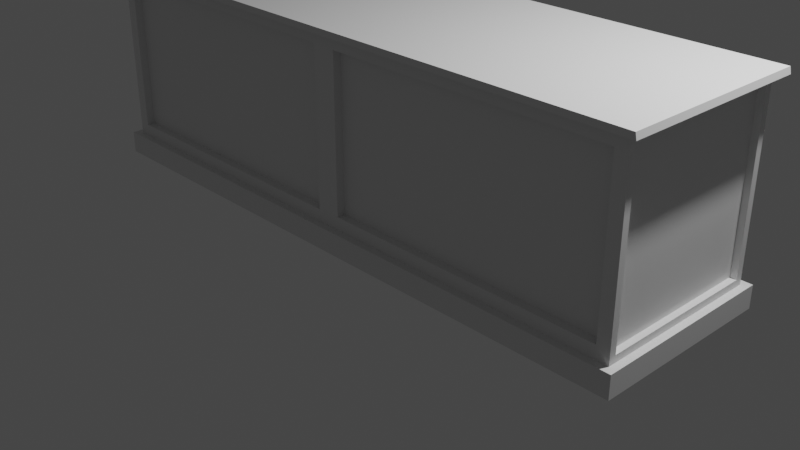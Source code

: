 # Source: altar.blend  (saved by Blender 2.93.20; exported with 4.5.12 LTS)
import bpy
from mathutils import Matrix  # noqa: F401  (used for matrix-valued properties, if any)

bpy.ops.wm.read_factory_settings(use_empty=True)
scene = bpy.context.scene
scene.name = 'Scene'

# ---- collections
col_collection = bpy.data.collections.new('Collection'); scene.collection.children.link(col_collection)

# ---- materials (node trees are filled in below, after node groups)
mat_material = bpy.data.materials.new('Material')
mat_material.alpha_threshold = 0.0
mat_material.use_transparent_shadow = False
mat_material.line_color = (0.0, 0.0, 0.0, 1.0)

# ---- material node trees
mat_material.use_nodes = True; mat_material.node_tree.nodes.clear()
_N = mat_material.node_tree.nodes; _L = mat_material.node_tree.links
n0 = _N.new('ShaderNodeOutputMaterial'); n0.name = 'Material Output'; n0.location = (300, 300)
n1 = _N.new('ShaderNodeBsdfPrincipled'); n1.name = 'Principled BSDF'; n1.location = (10, 300)
n1.distribution = 'GGX'
n1.subsurface_method = 'BURLEY'
n1.inputs[2].default_value = 0.4
n1.inputs[3].default_value = 1.45
n1.inputs[27].default_value = (0.0, 0.0, 0.0, 1.0)
n1.inputs[28].default_value = 1.0
_L.new(n1.outputs[0], n0.inputs[0])
n0.is_active_output = True

# ---- world
world_world = bpy.data.worlds.new('World'); scene.world = world_world
world_world.use_nodes = True; world_world.node_tree.nodes.clear()
_N = world_world.node_tree.nodes; _L = world_world.node_tree.links
n0 = _N.new('ShaderNodeOutputWorld'); n0.name = 'World Output'; n0.location = (300, 300)
n1 = _N.new('ShaderNodeBackground'); n1.name = 'Background'; n1.location = (10, 300)
n1.inputs[0].default_value = (0.05088, 0.05088, 0.05088, 1.0)
_L.new(n1.outputs[0], n0.inputs[0])
n0.is_active_output = True
world_world.color = (0.05088, 0.05088, 0.05088)
world_world.use_sun_shadow = False
world_world.sun_shadow_jitter_overblur = 0.0

# ---- cameras
cam_camera = bpy.data.cameras.new('Camera')
cam_camera.clip_end = 100.0
cam_camera.ortho_scale = 7.314

# ---- lights
light_light = bpy.data.lights.new('Light', 'POINT')
light_light.transmission_factor = 0.0
light_light.energy = 1000.0
light_light.shadow_soft_size = 0.1
light_light.shadow_maximum_resolution = 0.006
light_light.use_absolute_resolution = True

# ---- meshes
me_cube = bpy.data.meshes.new('Cube')
me_cube.from_pydata([(3.302, 0.8486, 0.3096), (3.38, 1.0, 0.0), (3.302, -0.8486, 0.3096), (3.38, -1.0, 0.0), (-3.302, 0.9221, 0.2361), (-3.38, 1.0, 0.0), (-3.175, -0.9221, 0.3632), (-3.38, -1.0, 0.0), (3.38, -1.0, 0.2361), (-3.38, -1.0, 0.2361), (3.38, 1.0, 0.2361), (-3.38, 1.0, 0.2361), (3.302, -0.8486, 2.062), (-3.175, -0.9221, 2.008), (3.302, 0.8486, 2.062), (-3.302, 0.9221, 2.136), (3.403, -1.014, 2.136), (-3.403, -1.014, 2.136), (3.403, 1.014, 2.136), (-3.403, 1.014, 2.136), (3.389, -1.012, 2.199), (-3.417, -1.012, 2.199), (3.389, 1.015, 2.199), (-3.417, 1.015, 2.199), (3.302, 0.9221, 0.2361), (3.167, -0.9221, 0.3718), (3.302, 0.9221, 2.136), (3.167, -0.9221, 2.0), (3.235, 0.8486, 0.3096), (3.235, -0.8486, 0.3096), (3.235, 0.8486, 2.062), (3.235, -0.8486, 2.062), (0.0, 1.0, 0.0), (0.0, -1.0, 0.2361), (0.0, -1.0, 0.0), (0.0, 1.0, 0.2361), (0.1357, -0.9221, 0.3718), (0.0, 0.9221, 0.2361), (0.1357, -0.9221, 2.0), (0.0, 0.9221, 2.136), (3.302, -0.9221, 0.2361), (3.302, -0.9221, 2.136), (-0.1271, -0.9221, 0.3632), (-0.1271, -0.9221, 2.008), (3.167, -0.8357, 0.3718), (3.167, -0.8357, 2.0), (0.1357, -0.8357, 0.3718), (0.1357, -0.8357, 2.0), (0.0, -0.9221, 0.2361), (-3.302, -0.9221, 0.2361), (0.0, -0.9221, 2.136), (-3.302, -0.9221, 2.136), (-0.1271, -0.8341, 0.3632), (-3.175, -0.8341, 0.3632), (-0.1271, -0.8341, 2.008), (-3.175, -0.8341, 2.008)], [], [(27, 38, 47, 45), (34, 33, 9, 7), (7, 9, 11, 5), (32, 1, 3, 34), (1, 10, 8, 3), (32, 35, 10, 1), (48, 49, 9, 33), (24, 40, 8, 10), (49, 4, 11, 9), (37, 24, 10, 35), (39, 15, 51, 50), (37, 4, 15, 39), (0, 14, 30, 28), (4, 49, 51, 15), (18, 16, 17, 19), (22, 23, 21, 20), (19, 17, 21, 23), (17, 16, 20, 21), (18, 19, 23, 22), (16, 18, 22, 20), (0, 2, 40, 24), (12, 14, 26, 41), (2, 12, 41, 40), (14, 0, 24, 26), (29, 28, 30, 31), (14, 12, 31, 30), (12, 2, 29, 31), (2, 0, 28, 29), (24, 37, 39, 26), (26, 39, 50, 41), (4, 37, 35, 11), (40, 48, 33, 8), (5, 11, 35, 32), (5, 32, 34, 7), (3, 8, 33, 34), (43, 13, 55, 54), (27, 25, 40, 41), (25, 36, 48, 40), (38, 27, 41, 50), (36, 38, 50, 48), (46, 44, 45, 47), (25, 27, 45, 44), (38, 36, 46, 47), (36, 25, 44, 46), (42, 6, 49, 48), (13, 43, 50, 51), (6, 13, 51, 49), (43, 42, 48, 50), (53, 52, 54, 55), (13, 6, 53, 55), (6, 42, 52, 53), (42, 43, 54, 52)])
_uv = me_cube.uv_layers.new(name='UVMap')
_uv.uv.foreach_set('vector', [0.6329, 0.7403, 0.745, 0.7403, 0.745, 0.7403, 0.6329, 0.7403, 0.375, 0.875, 0.625, 0.875, 0.625, 1.0, 0.375, 1.0, 0.375, 0.0, 0.625, 0.0, 0.625, 0.25, 0.375, 0.25, 0.25, 0.5, 0.375, 0.5, 0.375, 0.75, 0.25, 0.75, 0.375, 0.5, 0.625, 0.5, 0.625, 0.75, 0.375, 0.75, 0.375, 0.375, 0.625, 0.375, 0.625, 0.5, 0.375, 0.5, 0.75, 0.7403, 0.8721, 0.7403, 0.875, 0.75, 0.75, 0.75, 0.6279, 0.5097, 0.6279, 0.7403, 0.625, 0.75, 0.625, 0.5, 0.8721, 0.7403, 0.8721, 0.5097, 0.875, 0.5, 0.875, 0.75, 0.75, 0.5097, 0.6279, 0.5097, 0.625, 0.5, 0.75, 0.5, 0.75, 0.5097, 0.8721, 0.5097, 0.8721, 0.7403, 0.75, 0.7403, 0.75, 0.5097, 0.8721, 0.5097, 0.8721, 0.5097, 0.75, 0.5097, 0.6279, 0.5189, 0.6279, 0.5189, 0.6279, 0.5189, 0.6279, 0.5189, 0.8721, 0.5097, 0.8721, 0.7403, 0.8721, 0.7403, 0.8721, 0.5097, 0.6279, 0.5097, 0.6279, 0.7403, 0.8721, 0.7403, 0.8721, 0.5097, 0.6279, 0.5097, 0.8721, 0.5097, 0.8721, 0.7403, 0.6279, 0.7403, 0.8721, 0.5097, 0.8721, 0.7403, 0.8721, 0.7403, 0.8721, 0.5097, 0.8721, 0.7403, 0.6279, 0.7403, 0.6279, 0.7403, 0.8721, 0.7403, 0.6279, 0.5097, 0.8721, 0.5097, 0.8721, 0.5097, 0.6279, 0.5097, 0.6279, 0.7403, 0.6279, 0.5097, 0.6279, 0.5097, 0.6279, 0.7403, 0.6279, 0.5189, 0.6279, 0.7311, 0.6279, 0.7403, 0.6279, 0.5097, 0.6279, 0.7311, 0.6279, 0.5189, 0.6279, 0.5097, 0.6279, 0.7403, 0.6279, 0.7311, 0.6279, 0.7311, 0.6279, 0.7403, 0.6279, 0.7403, 0.6279, 0.5189, 0.6279, 0.5189, 0.6279, 0.5097, 0.6279, 0.5097, 0.6279, 0.7311, 0.6279, 0.5189, 0.6279, 0.5189, 0.6279, 0.7311, 0.6279, 0.5189, 0.6279, 0.7311, 0.6279, 0.7311, 0.6279, 0.5189, 0.6279, 0.7311, 0.6279, 0.7311, 0.6279, 0.7311, 0.6279, 0.7311, 0.6279, 0.7311, 0.6279, 0.5189, 0.6279, 0.5189, 0.6279, 0.7311, 0.6279, 0.5097, 0.75, 0.5097, 0.75, 0.5097, 0.6279, 0.5097, 0.6279, 0.5097, 0.75, 0.5097, 0.75, 0.7403, 0.6279, 0.7403, 0.8721, 0.5097, 0.75, 0.5097, 0.75, 0.5, 0.875, 0.5, 0.6279, 0.7403, 0.75, 0.7403, 0.75, 0.75, 0.625, 0.75, 0.375, 0.25, 0.625, 0.25, 0.625, 0.375, 0.375, 0.375, 0.125, 0.5, 0.25, 0.5, 0.25, 0.75, 0.125, 0.75, 0.375, 0.75, 0.625, 0.75, 0.625, 0.875, 0.375, 0.875, 0.7547, 0.7403, 0.8674, 0.7403, 0.8674, 0.7403, 0.7547, 0.7403, 0.6329, 0.7403, 0.6329, 0.7403, 0.6279, 0.7403, 0.6279, 0.7403, 0.6329, 0.7403, 0.745, 0.7403, 0.75, 0.7403, 0.6279, 0.7403, 0.745, 0.7403, 0.6329, 0.7403, 0.6279, 0.7403, 0.75, 0.7403, 0.745, 0.7403, 0.745, 0.7403, 0.75, 0.7403, 0.75, 0.7403, 0.745, 0.7403, 0.6329, 0.7403, 0.6329, 0.7403, 0.745, 0.7403, 0.6329, 0.7403, 0.6329, 0.7403, 0.6329, 0.7403, 0.6329, 0.7403, 0.745, 0.7403, 0.745, 0.7403, 0.745, 0.7403, 0.745, 0.7403, 0.745, 0.7403, 0.6329, 0.7403, 0.6329, 0.7403, 0.745, 0.7403, 0.7547, 0.7403, 0.8674, 0.7403, 0.8721, 0.7403, 0.75, 0.7403, 0.8674, 0.7403, 0.7547, 0.7403, 0.75, 0.7403, 0.8721, 0.7403, 0.8674, 0.7403, 0.8674, 0.7403, 0.8721, 0.7403, 0.8721, 0.7403, 0.7547, 0.7403, 0.7547, 0.7403, 0.75, 0.7403, 0.75, 0.7403, 0.8674, 0.7403, 0.7547, 0.7403, 0.7547, 0.7403, 0.8674, 0.7403, 0.8674, 0.7403, 0.8674, 0.7403, 0.8674, 0.7403, 0.8674, 0.7403, 0.8674, 0.7403, 0.7547, 0.7403, 0.7547, 0.7403, 0.8674, 0.7403, 0.7547, 0.7403, 0.7547, 0.7403, 0.7547, 0.7403, 0.7547, 0.7403])
me_cube.materials.append(mat_material)
me_cube.use_remesh_preserve_volume = False
me_cube.use_remesh_preserve_attributes = False
me_cube.use_mirror_x = True
me_cube.use_mirror_vertex_groups = False
me_cube.update()

# ---- objects
ob_cube = bpy.data.objects.new('Cube', me_cube)
ob_light = bpy.data.objects.new('Light', light_light)
ob_camera = bpy.data.objects.new('Camera', cam_camera)

# ---- transforms, parenting, visibility, modifiers, constraints
ob_cube.location = (0.0, 0.0, 0.0)
ob_cube.lock_rotations_4d = False
ob_cube.empty_display_type = 'ARROWS'
ob_cube.lineart.crease_threshold = 0.0
ob_cube.use_mesh_mirror_x = True
ob_light.location = (4.076, 1.005, 5.904)
ob_light.rotation_euler = (0.6503, 0.05522, 1.866)
ob_light.lock_rotations_4d = False
ob_light.empty_display_type = 'ARROWS'
ob_light.color = (0.0, 0.0, 0.0, 0.0)
ob_light.lineart.crease_threshold = 0.0
ob_camera.location = (7.359, -6.926, 4.958)
ob_camera.rotation_euler = (1.109, 0.0, 0.8149)
ob_camera.lock_rotations_4d = False
ob_camera.empty_display_type = 'ARROWS'
ob_camera.color = (0.0, 0.0, 0.0, 0.0)
ob_camera.display_type = 'WIRE'
ob_camera.lineart.crease_threshold = 0.0

# ---- collection membership
col_collection.objects.link(ob_cube)
col_collection.objects.link(ob_light)
col_collection.objects.link(ob_camera)

# ---- scene / render settings (as saved in the file)
scene.camera = ob_camera
scene.frame_start = 1; scene.frame_end = 250; scene.frame_set(1)
scene.render.engine = 'BLENDER_EEVEE_NEXT'
scene.cycles.use_denoising = False
scene.cycles.samples = 128
scene.cycles.sampling_pattern = 'TABULATED_SOBOL'
scene.cycles.use_adaptive_sampling = False
scene.cycles.use_light_tree = False
scene.view_settings.view_transform = 'Filmic'
bpy.context.view_layer.update()
